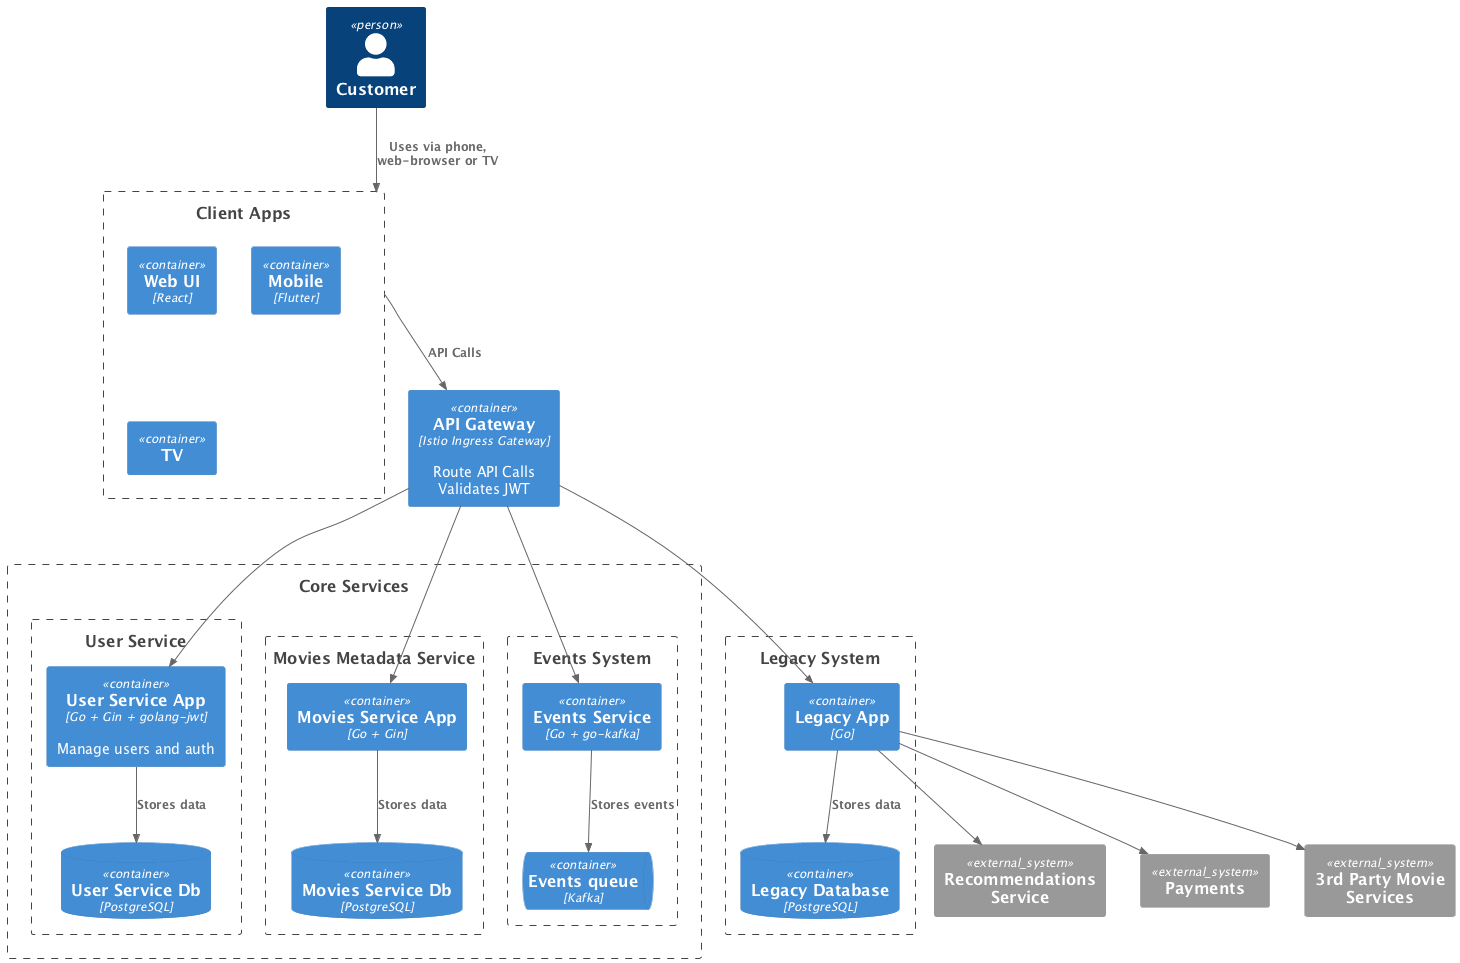

The diagram above was rendered by PlantUML. Its source (embedded in the PNG):
@startuml
!include <C4/C4_Container>

Person(customer, "Customer")

Boundary(clientApps, "Client Apps") {
    Container(webUi, "Web UI", "React")
    Container(mobileApp, "Mobile", "Flutter")
    Container(tvApp, "TV")
}

Container(apiGateway, "API Gateway", "Istio Ingress Gateway", "Route API Calls\nValidates JWT")

Boundary(coreServices, "Core Services") {
    Boundary(userSevice, "User Service") {
        Container(userServiceApp, "User Service App", "Go + Gin + golang-jwt", "Manage users and auth")
        ContainerDb(userServiceDb, "User Service Db", "PostgreSQL")
        Rel(userServiceApp, userServiceDb, "Stores data")
    }

    Boundary(moviesService, "Movies Metadata Service") {
        Container(moviesServiceApp, "Movies Service App", "Go + Gin")
        ContainerDb(moviesServiceDb, "Movies Service Db", "PostgreSQL")
        Rel(moviesServiceApp, moviesServiceDb, "Stores data")
    }

    Boundary(eventsService, "Events System") {
        Container(eventsServiceApp, "Events Service", "Go + go-kafka")
        ContainerQueue(eventsServiceQueue, "Events queue", "Kafka")
        Rel(eventsServiceApp, eventsServiceQueue, "Stores events")
    }
}

Boundary(legacy, "Legacy System") {
    Container(legacyApp, "Legacy App", "Go")
    ContainerDb(legacyDb, "Legacy Database", "PostgreSQL")
    Rel(legacyApp, legacyDb, "Stores data")
}

System_Ext(recommendationsService, "Recommendations Service")
System_Ext(paymentGateway, "Payments")
System_Ext(thirdPartyMovieServices, "3rd Party Movie Services")


Rel(customer, clientApps, "Uses via phone, web-browser or TV")

Rel(clientApps, apiGateway, "API Calls")

Rel(legacyApp, paymentGateway, "")
Rel(legacyApp, thirdPartyMovieServices, "")
Rel(legacyApp, recommendationsService, "")

Rel(apiGateway, legacyApp, "")
Rel(apiGateway, eventsServiceApp, "")
Rel(apiGateway, moviesServiceApp, "")
Rel(apiGateway, userServiceApp, "")

@enduml